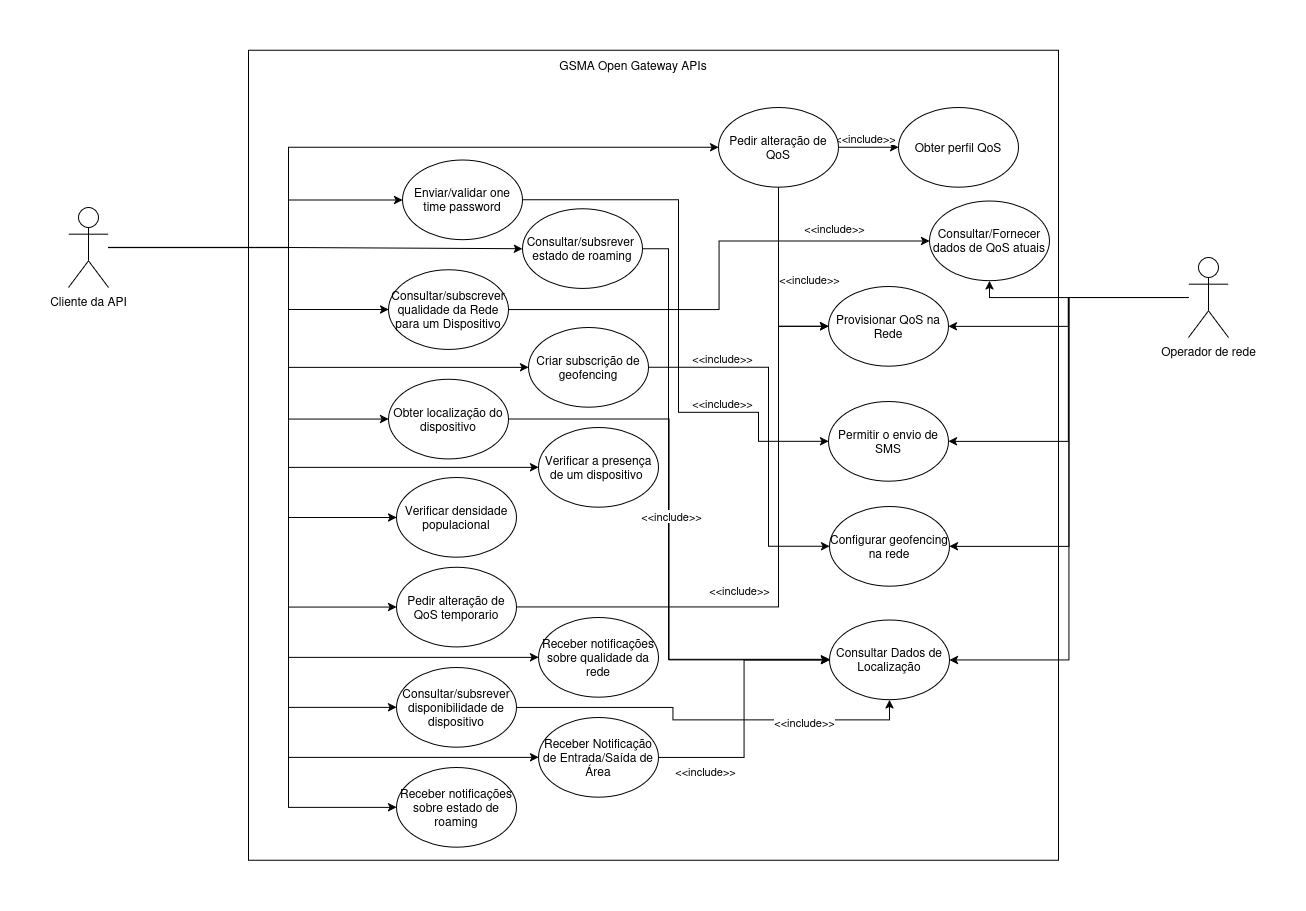

The diagram above was exported from draw.io. Its source (the exported page's mxGraphModel, read from the mxfile embedded in the PNG):
<mxGraphModel dx="2020" dy="1083" grid="1" gridSize="10" guides="1" tooltips="1" connect="1" arrows="1" fold="1" page="1" pageScale="1" pageWidth="827" pageHeight="1169" math="0" shadow="0">
  <root>
    <mxCell id="0" />
    <mxCell id="1" parent="0" />
    <mxCell id="7h6PHeIdmwQmnWfp8V3L-1" value="" style="group" parent="1" vertex="1" connectable="0">
      <mxGeometry x="660" y="170" width="810" height="737.7922077922078" as="geometry" />
    </mxCell>
    <mxCell id="7h6PHeIdmwQmnWfp8V3L-2" value="" style="group" parent="7h6PHeIdmwQmnWfp8V3L-1" vertex="1" connectable="0">
      <mxGeometry y="-72.20779220779221" width="810" height="810" as="geometry" />
    </mxCell>
    <mxCell id="7h6PHeIdmwQmnWfp8V3L-3" value="" style="whiteSpace=wrap;html=1;aspect=fixed;movable=1;resizable=1;rotatable=1;deletable=1;editable=1;locked=0;connectable=1;" parent="7h6PHeIdmwQmnWfp8V3L-2" vertex="1">
      <mxGeometry width="810" height="810" as="geometry" />
    </mxCell>
    <mxCell id="7h6PHeIdmwQmnWfp8V3L-4" value="GSMA Open Gateway APIs" style="text;html=1;align=center;verticalAlign=middle;whiteSpace=wrap;rounded=0;movable=0;resizable=0;rotatable=0;deletable=0;editable=0;locked=1;connectable=0;" parent="7h6PHeIdmwQmnWfp8V3L-2" vertex="1">
      <mxGeometry width="770" height="30" as="geometry" />
    </mxCell>
    <mxCell id="7h6PHeIdmwQmnWfp8V3L-47" style="edgeStyle=orthogonalEdgeStyle;rounded=0;orthogonalLoop=1;jettySize=auto;html=1;entryX=0;entryY=0.5;entryDx=0;entryDy=0;" parent="7h6PHeIdmwQmnWfp8V3L-2" source="7h6PHeIdmwQmnWfp8V3L-5" target="7h6PHeIdmwQmnWfp8V3L-46" edge="1">
      <mxGeometry relative="1" as="geometry">
        <Array as="points">
          <mxPoint x="520" y="317" />
          <mxPoint x="520" y="496" />
        </Array>
      </mxGeometry>
    </mxCell>
    <mxCell id="7h6PHeIdmwQmnWfp8V3L-5" value="Criar subscrição de geofencing" style="ellipse;whiteSpace=wrap;html=1;" parent="7h6PHeIdmwQmnWfp8V3L-2" vertex="1">
      <mxGeometry x="280" y="277.20373756114014" width="120" height="79.70990048912128" as="geometry" />
    </mxCell>
    <mxCell id="7h6PHeIdmwQmnWfp8V3L-6" value="Consultar/subscrever qualidade da Rede para um Dispositivo" style="ellipse;whiteSpace=wrap;html=1;" parent="7h6PHeIdmwQmnWfp8V3L-2" vertex="1">
      <mxGeometry x="140" y="219.34727610052286" width="120" height="79.70990048912128" as="geometry" />
    </mxCell>
    <mxCell id="7h6PHeIdmwQmnWfp8V3L-63" style="edgeStyle=orthogonalEdgeStyle;rounded=0;orthogonalLoop=1;jettySize=auto;html=1;entryX=0;entryY=0.5;entryDx=0;entryDy=0;" parent="7h6PHeIdmwQmnWfp8V3L-2" source="7h6PHeIdmwQmnWfp8V3L-7" target="7h6PHeIdmwQmnWfp8V3L-50" edge="1">
      <mxGeometry relative="1" as="geometry" />
    </mxCell>
    <mxCell id="7h6PHeIdmwQmnWfp8V3L-7" value="Obter localização do dispositivo" style="ellipse;whiteSpace=wrap;html=1;" parent="7h6PHeIdmwQmnWfp8V3L-2" vertex="1">
      <mxGeometry x="140" y="328.9483892730646" width="120" height="79.70990048912128" as="geometry" />
    </mxCell>
    <mxCell id="7h6PHeIdmwQmnWfp8V3L-43" style="edgeStyle=orthogonalEdgeStyle;rounded=0;orthogonalLoop=1;jettySize=auto;html=1;entryX=0;entryY=0.5;entryDx=0;entryDy=0;" parent="7h6PHeIdmwQmnWfp8V3L-2" source="7h6PHeIdmwQmnWfp8V3L-8" target="7h6PHeIdmwQmnWfp8V3L-42" edge="1">
      <mxGeometry relative="1" as="geometry">
        <Array as="points">
          <mxPoint x="430" y="150" />
          <mxPoint x="430" y="362" />
          <mxPoint x="510" y="362" />
          <mxPoint x="510" y="391" />
        </Array>
      </mxGeometry>
    </mxCell>
    <mxCell id="7h6PHeIdmwQmnWfp8V3L-8" value="Enviar/validar one time password" style="ellipse;whiteSpace=wrap;html=1;" parent="7h6PHeIdmwQmnWfp8V3L-2" vertex="1">
      <mxGeometry x="154" y="109.7461629279811" width="120" height="79.70990048912128" as="geometry" />
    </mxCell>
    <mxCell id="7h6PHeIdmwQmnWfp8V3L-9" value="Verificar densidade populacional" style="ellipse;whiteSpace=wrap;html=1;" parent="7h6PHeIdmwQmnWfp8V3L-2" vertex="1">
      <mxGeometry x="148" y="427.2095024456064" width="120" height="79.70990048912128" as="geometry" />
    </mxCell>
    <mxCell id="7h6PHeIdmwQmnWfp8V3L-10" value="Obter perfil QoS" style="ellipse;whiteSpace=wrap;html=1;" parent="7h6PHeIdmwQmnWfp8V3L-2" vertex="1">
      <mxGeometry x="650" y="57.210615618148175" width="120" height="79.70990048912128" as="geometry" />
    </mxCell>
    <mxCell id="7h6PHeIdmwQmnWfp8V3L-11" style="edgeStyle=orthogonalEdgeStyle;rounded=0;orthogonalLoop=1;jettySize=auto;html=1;entryX=0;entryY=0.5;entryDx=0;entryDy=0;" parent="7h6PHeIdmwQmnWfp8V3L-2" source="7h6PHeIdmwQmnWfp8V3L-15" target="7h6PHeIdmwQmnWfp8V3L-10" edge="1">
      <mxGeometry relative="1" as="geometry" />
    </mxCell>
    <mxCell id="7h6PHeIdmwQmnWfp8V3L-12" value="&amp;lt;&amp;lt;include&amp;gt;&amp;gt;" style="edgeLabel;html=1;align=center;verticalAlign=middle;resizable=0;points=[];" parent="7h6PHeIdmwQmnWfp8V3L-11" vertex="1" connectable="0">
      <mxGeometry x="-0.1345" y="-4" relative="1" as="geometry">
        <mxPoint x="1" y="-14" as="offset" />
      </mxGeometry>
    </mxCell>
    <mxCell id="7h6PHeIdmwQmnWfp8V3L-13" style="edgeStyle=orthogonalEdgeStyle;rounded=0;orthogonalLoop=1;jettySize=auto;html=1;entryX=0;entryY=0.5;entryDx=0;entryDy=0;" parent="7h6PHeIdmwQmnWfp8V3L-2" source="7h6PHeIdmwQmnWfp8V3L-15" target="7h6PHeIdmwQmnWfp8V3L-20" edge="1">
      <mxGeometry relative="1" as="geometry" />
    </mxCell>
    <mxCell id="7h6PHeIdmwQmnWfp8V3L-14" value="&amp;lt;&amp;lt;include&amp;gt;&amp;gt;" style="edgeLabel;html=1;align=center;verticalAlign=middle;resizable=0;points=[];" parent="7h6PHeIdmwQmnWfp8V3L-13" vertex="1" connectable="0">
      <mxGeometry x="0.0027" y="-2" relative="1" as="geometry">
        <mxPoint x="32" y="-3" as="offset" />
      </mxGeometry>
    </mxCell>
    <mxCell id="7h6PHeIdmwQmnWfp8V3L-15" value="Pedir alteração de QoS" style="ellipse;whiteSpace=wrap;html=1;" parent="7h6PHeIdmwQmnWfp8V3L-2" vertex="1">
      <mxGeometry x="470" y="57.21121268342048" width="120" height="79.70990048912128" as="geometry" />
    </mxCell>
    <mxCell id="7h6PHeIdmwQmnWfp8V3L-16" style="edgeStyle=orthogonalEdgeStyle;rounded=0;orthogonalLoop=1;jettySize=auto;html=1;entryX=0;entryY=0.5;entryDx=0;entryDy=0;" parent="7h6PHeIdmwQmnWfp8V3L-2" source="7h6PHeIdmwQmnWfp8V3L-17" target="7h6PHeIdmwQmnWfp8V3L-20" edge="1">
      <mxGeometry relative="1" as="geometry">
        <Array as="points">
          <mxPoint x="530" y="557" />
          <mxPoint x="530" y="276" />
        </Array>
      </mxGeometry>
    </mxCell>
    <mxCell id="7h6PHeIdmwQmnWfp8V3L-17" value="Pedir alteração de QoS temporario" style="ellipse;whiteSpace=wrap;html=1;" parent="7h6PHeIdmwQmnWfp8V3L-2" vertex="1">
      <mxGeometry x="148" y="516.9217287906899" width="120" height="79.70990048912128" as="geometry" />
    </mxCell>
    <mxCell id="7h6PHeIdmwQmnWfp8V3L-58" style="edgeStyle=orthogonalEdgeStyle;rounded=0;orthogonalLoop=1;jettySize=auto;html=1;entryX=0.5;entryY=1;entryDx=0;entryDy=0;" parent="7h6PHeIdmwQmnWfp8V3L-2" source="7h6PHeIdmwQmnWfp8V3L-18" target="7h6PHeIdmwQmnWfp8V3L-50" edge="1">
      <mxGeometry relative="1" as="geometry">
        <mxPoint x="380" y="945.2077922077922" as="targetPoint" />
      </mxGeometry>
    </mxCell>
    <mxCell id="7h6PHeIdmwQmnWfp8V3L-18" value="Consultar/subsrever disponibilidade de dispositivo" style="ellipse;whiteSpace=wrap;html=1;" parent="7h6PHeIdmwQmnWfp8V3L-2" vertex="1">
      <mxGeometry x="148" y="617.2117287906899" width="120" height="79.70990048912128" as="geometry" />
    </mxCell>
    <mxCell id="7h6PHeIdmwQmnWfp8V3L-52" style="edgeStyle=orthogonalEdgeStyle;rounded=0;orthogonalLoop=1;jettySize=auto;html=1;entryX=0;entryY=0.5;entryDx=0;entryDy=0;" parent="7h6PHeIdmwQmnWfp8V3L-2" source="7h6PHeIdmwQmnWfp8V3L-19" target="7h6PHeIdmwQmnWfp8V3L-50" edge="1">
      <mxGeometry relative="1" as="geometry">
        <Array as="points">
          <mxPoint x="420" y="198" />
          <mxPoint x="420" y="609" />
          <mxPoint x="581" y="609" />
        </Array>
      </mxGeometry>
    </mxCell>
    <mxCell id="7h6PHeIdmwQmnWfp8V3L-19" value="Consultar/subsrever&amp;nbsp;&lt;div&gt;estado de roaming&lt;/div&gt;" style="ellipse;whiteSpace=wrap;html=1;" parent="7h6PHeIdmwQmnWfp8V3L-2" vertex="1">
      <mxGeometry x="274" y="158.5648507336819" width="120" height="79.70990048912128" as="geometry" />
    </mxCell>
    <mxCell id="7h6PHeIdmwQmnWfp8V3L-20" value="Provisionar QoS na Rede" style="ellipse;whiteSpace=wrap;html=1;" parent="7h6PHeIdmwQmnWfp8V3L-2" vertex="1">
      <mxGeometry x="580" y="236.21121268342048" width="120" height="79.70990048912128" as="geometry" />
    </mxCell>
    <mxCell id="7h6PHeIdmwQmnWfp8V3L-21" value="Receber notificações sobre qualidade da rede" style="ellipse;whiteSpace=wrap;html=1;" parent="7h6PHeIdmwQmnWfp8V3L-2" vertex="1">
      <mxGeometry x="290" y="567.2095024456063" width="120" height="79.70990048912128" as="geometry" />
    </mxCell>
    <mxCell id="7h6PHeIdmwQmnWfp8V3L-22" value="Receber notificações sobre estado de roaming" style="ellipse;whiteSpace=wrap;html=1;" parent="7h6PHeIdmwQmnWfp8V3L-2" vertex="1">
      <mxGeometry x="148" y="717.2095024456063" width="120" height="79.70990048912128" as="geometry" />
    </mxCell>
    <mxCell id="7h6PHeIdmwQmnWfp8V3L-55" style="edgeStyle=orthogonalEdgeStyle;rounded=0;orthogonalLoop=1;jettySize=auto;html=1;entryX=0;entryY=0.5;entryDx=0;entryDy=0;" parent="7h6PHeIdmwQmnWfp8V3L-2" source="7h6PHeIdmwQmnWfp8V3L-23" target="7h6PHeIdmwQmnWfp8V3L-50" edge="1">
      <mxGeometry relative="1" as="geometry" />
    </mxCell>
    <mxCell id="7h6PHeIdmwQmnWfp8V3L-23" value="Receber Notificação de Entrada/Saída de Área" style="ellipse;whiteSpace=wrap;html=1;" parent="7h6PHeIdmwQmnWfp8V3L-2" vertex="1">
      <mxGeometry x="290" y="667.2095024456064" width="120" height="79.70990048912128" as="geometry" />
    </mxCell>
    <mxCell id="7h6PHeIdmwQmnWfp8V3L-24" value="Verificar a presença de um dispositivo&lt;span style=&quot;background-color: transparent; color: light-dark(rgb(0, 0, 0), rgb(255, 255, 255));&quot;&gt;&amp;nbsp;&lt;/span&gt;" style="ellipse;whiteSpace=wrap;html=1;" parent="7h6PHeIdmwQmnWfp8V3L-2" vertex="1">
      <mxGeometry x="290" y="377.20373756114014" width="120" height="79.70990048912128" as="geometry" />
    </mxCell>
    <mxCell id="7h6PHeIdmwQmnWfp8V3L-25" value="&amp;lt;&amp;lt;include&amp;gt;&amp;gt;" style="edgeLabel;html=1;align=center;verticalAlign=middle;resizable=0;points=[];" parent="7h6PHeIdmwQmnWfp8V3L-2" vertex="1" connectable="0">
      <mxGeometry x="490" y="539.8011131725416" as="geometry" />
    </mxCell>
    <mxCell id="7h6PHeIdmwQmnWfp8V3L-42" value="Permitir o envio de SMS" style="ellipse;whiteSpace=wrap;html=1;" parent="7h6PHeIdmwQmnWfp8V3L-2" vertex="1">
      <mxGeometry x="580" y="351.2112126834205" width="120" height="79.70990048912128" as="geometry" />
    </mxCell>
    <mxCell id="7h6PHeIdmwQmnWfp8V3L-46" value="Configurar geofencing na rede" style="ellipse;whiteSpace=wrap;html=1;" parent="7h6PHeIdmwQmnWfp8V3L-2" vertex="1">
      <mxGeometry x="581" y="456.2112126834205" width="120" height="79.70990048912128" as="geometry" />
    </mxCell>
    <mxCell id="7h6PHeIdmwQmnWfp8V3L-50" value="&lt;div&gt;Consultar Dados de Localização&lt;/div&gt;" style="ellipse;whiteSpace=wrap;html=1;" parent="7h6PHeIdmwQmnWfp8V3L-2" vertex="1">
      <mxGeometry x="581" y="569.8012126834205" width="120" height="79.70990048912128" as="geometry" />
    </mxCell>
    <mxCell id="7h6PHeIdmwQmnWfp8V3L-26" style="edgeStyle=orthogonalEdgeStyle;rounded=0;orthogonalLoop=1;jettySize=auto;html=1;entryX=0;entryY=0.5;entryDx=0;entryDy=0;" parent="1" source="7h6PHeIdmwQmnWfp8V3L-39" target="7h6PHeIdmwQmnWfp8V3L-5" edge="1">
      <mxGeometry relative="1" as="geometry">
        <Array as="points">
          <mxPoint x="700" y="295" />
          <mxPoint x="700" y="415" />
        </Array>
      </mxGeometry>
    </mxCell>
    <mxCell id="7h6PHeIdmwQmnWfp8V3L-27" style="edgeStyle=orthogonalEdgeStyle;rounded=0;orthogonalLoop=1;jettySize=auto;html=1;entryX=0;entryY=0.5;entryDx=0;entryDy=0;" parent="1" source="7h6PHeIdmwQmnWfp8V3L-39" target="7h6PHeIdmwQmnWfp8V3L-8" edge="1">
      <mxGeometry relative="1" as="geometry">
        <Array as="points">
          <mxPoint x="700" y="295" />
          <mxPoint x="700" y="247" />
        </Array>
      </mxGeometry>
    </mxCell>
    <mxCell id="7h6PHeIdmwQmnWfp8V3L-28" style="edgeStyle=orthogonalEdgeStyle;rounded=0;orthogonalLoop=1;jettySize=auto;html=1;entryX=0;entryY=0.5;entryDx=0;entryDy=0;" parent="1" source="7h6PHeIdmwQmnWfp8V3L-39" target="7h6PHeIdmwQmnWfp8V3L-6" edge="1">
      <mxGeometry relative="1" as="geometry">
        <Array as="points">
          <mxPoint x="700" y="295" />
          <mxPoint x="700" y="357" />
        </Array>
      </mxGeometry>
    </mxCell>
    <mxCell id="7h6PHeIdmwQmnWfp8V3L-29" style="edgeStyle=orthogonalEdgeStyle;rounded=0;orthogonalLoop=1;jettySize=auto;html=1;entryX=0;entryY=0.5;entryDx=0;entryDy=0;" parent="1" source="7h6PHeIdmwQmnWfp8V3L-39" target="7h6PHeIdmwQmnWfp8V3L-19" edge="1">
      <mxGeometry relative="1" as="geometry">
        <mxPoint x="990" y="296" as="targetPoint" />
        <Array as="points">
          <mxPoint x="700" y="295" />
          <mxPoint x="700" y="296" />
        </Array>
      </mxGeometry>
    </mxCell>
    <mxCell id="7h6PHeIdmwQmnWfp8V3L-30" style="edgeStyle=orthogonalEdgeStyle;rounded=0;orthogonalLoop=1;jettySize=auto;html=1;entryX=0;entryY=0.5;entryDx=0;entryDy=0;" parent="1" source="7h6PHeIdmwQmnWfp8V3L-39" target="7h6PHeIdmwQmnWfp8V3L-7" edge="1">
      <mxGeometry relative="1" as="geometry">
        <Array as="points">
          <mxPoint x="700" y="295" />
          <mxPoint x="700" y="467" />
        </Array>
      </mxGeometry>
    </mxCell>
    <mxCell id="7h6PHeIdmwQmnWfp8V3L-31" style="edgeStyle=orthogonalEdgeStyle;rounded=0;orthogonalLoop=1;jettySize=auto;html=1;entryX=0;entryY=0.5;entryDx=0;entryDy=0;" parent="1" source="7h6PHeIdmwQmnWfp8V3L-39" target="7h6PHeIdmwQmnWfp8V3L-15" edge="1">
      <mxGeometry relative="1" as="geometry">
        <Array as="points">
          <mxPoint x="700" y="295" />
          <mxPoint x="700" y="195" />
        </Array>
      </mxGeometry>
    </mxCell>
    <mxCell id="7h6PHeIdmwQmnWfp8V3L-32" style="edgeStyle=orthogonalEdgeStyle;rounded=0;orthogonalLoop=1;jettySize=auto;html=1;entryX=0;entryY=0.5;entryDx=0;entryDy=0;" parent="1" source="7h6PHeIdmwQmnWfp8V3L-39" target="7h6PHeIdmwQmnWfp8V3L-9" edge="1">
      <mxGeometry relative="1" as="geometry">
        <Array as="points">
          <mxPoint x="700" y="295" />
          <mxPoint x="700" y="565" />
          <mxPoint x="808" y="565" />
        </Array>
      </mxGeometry>
    </mxCell>
    <mxCell id="7h6PHeIdmwQmnWfp8V3L-33" style="edgeStyle=orthogonalEdgeStyle;rounded=0;orthogonalLoop=1;jettySize=auto;html=1;entryX=0;entryY=0.5;entryDx=0;entryDy=0;" parent="1" source="7h6PHeIdmwQmnWfp8V3L-39" target="7h6PHeIdmwQmnWfp8V3L-17" edge="1">
      <mxGeometry relative="1" as="geometry">
        <Array as="points">
          <mxPoint x="700" y="295" />
          <mxPoint x="700" y="655" />
        </Array>
      </mxGeometry>
    </mxCell>
    <mxCell id="7h6PHeIdmwQmnWfp8V3L-34" style="edgeStyle=orthogonalEdgeStyle;rounded=0;orthogonalLoop=1;jettySize=auto;html=1;entryX=0;entryY=0.5;entryDx=0;entryDy=0;" parent="1" source="7h6PHeIdmwQmnWfp8V3L-39" target="7h6PHeIdmwQmnWfp8V3L-18" edge="1">
      <mxGeometry relative="1" as="geometry">
        <Array as="points">
          <mxPoint x="700" y="295" />
          <mxPoint x="700" y="755" />
        </Array>
      </mxGeometry>
    </mxCell>
    <mxCell id="7h6PHeIdmwQmnWfp8V3L-35" style="edgeStyle=orthogonalEdgeStyle;rounded=0;orthogonalLoop=1;jettySize=auto;html=1;entryX=0;entryY=0.5;entryDx=0;entryDy=0;" parent="1" source="7h6PHeIdmwQmnWfp8V3L-39" target="7h6PHeIdmwQmnWfp8V3L-24" edge="1">
      <mxGeometry relative="1" as="geometry">
        <Array as="points">
          <mxPoint x="700" y="295" />
          <mxPoint x="700" y="515" />
        </Array>
      </mxGeometry>
    </mxCell>
    <mxCell id="7h6PHeIdmwQmnWfp8V3L-36" style="edgeStyle=orthogonalEdgeStyle;rounded=0;orthogonalLoop=1;jettySize=auto;html=1;entryX=0;entryY=0.5;entryDx=0;entryDy=0;" parent="1" source="7h6PHeIdmwQmnWfp8V3L-39" target="7h6PHeIdmwQmnWfp8V3L-21" edge="1">
      <mxGeometry relative="1" as="geometry">
        <Array as="points">
          <mxPoint x="700" y="295" />
          <mxPoint x="700" y="705" />
        </Array>
      </mxGeometry>
    </mxCell>
    <mxCell id="7h6PHeIdmwQmnWfp8V3L-37" style="edgeStyle=orthogonalEdgeStyle;rounded=0;orthogonalLoop=1;jettySize=auto;html=1;entryX=0;entryY=0.5;entryDx=0;entryDy=0;" parent="1" source="7h6PHeIdmwQmnWfp8V3L-39" target="7h6PHeIdmwQmnWfp8V3L-23" edge="1">
      <mxGeometry relative="1" as="geometry">
        <Array as="points">
          <mxPoint x="700" y="295" />
          <mxPoint x="700" y="805" />
        </Array>
      </mxGeometry>
    </mxCell>
    <mxCell id="7h6PHeIdmwQmnWfp8V3L-38" style="edgeStyle=orthogonalEdgeStyle;rounded=0;orthogonalLoop=1;jettySize=auto;html=1;entryX=0;entryY=0.5;entryDx=0;entryDy=0;" parent="1" source="7h6PHeIdmwQmnWfp8V3L-39" target="7h6PHeIdmwQmnWfp8V3L-22" edge="1">
      <mxGeometry relative="1" as="geometry">
        <Array as="points">
          <mxPoint x="700" y="295" />
          <mxPoint x="700" y="855" />
        </Array>
      </mxGeometry>
    </mxCell>
    <mxCell id="7h6PHeIdmwQmnWfp8V3L-39" value="Cliente da API" style="shape=umlActor;verticalLabelPosition=bottom;verticalAlign=top;html=1;outlineConnect=0;" parent="1" vertex="1">
      <mxGeometry x="480" y="255" width="40" height="80" as="geometry" />
    </mxCell>
    <mxCell id="7h6PHeIdmwQmnWfp8V3L-40" style="edgeStyle=orthogonalEdgeStyle;rounded=0;orthogonalLoop=1;jettySize=auto;html=1;entryX=1;entryY=0.5;entryDx=0;entryDy=0;" parent="1" source="7h6PHeIdmwQmnWfp8V3L-41" target="7h6PHeIdmwQmnWfp8V3L-20" edge="1">
      <mxGeometry relative="1" as="geometry" />
    </mxCell>
    <mxCell id="7h6PHeIdmwQmnWfp8V3L-45" style="edgeStyle=orthogonalEdgeStyle;rounded=0;orthogonalLoop=1;jettySize=auto;html=1;entryX=1;entryY=0.5;entryDx=0;entryDy=0;" parent="1" source="7h6PHeIdmwQmnWfp8V3L-41" target="7h6PHeIdmwQmnWfp8V3L-42" edge="1">
      <mxGeometry relative="1" as="geometry" />
    </mxCell>
    <mxCell id="7h6PHeIdmwQmnWfp8V3L-49" style="edgeStyle=orthogonalEdgeStyle;rounded=0;orthogonalLoop=1;jettySize=auto;html=1;entryX=1;entryY=0.5;entryDx=0;entryDy=0;" parent="1" source="7h6PHeIdmwQmnWfp8V3L-41" target="7h6PHeIdmwQmnWfp8V3L-46" edge="1">
      <mxGeometry relative="1" as="geometry" />
    </mxCell>
    <mxCell id="7h6PHeIdmwQmnWfp8V3L-61" style="edgeStyle=orthogonalEdgeStyle;rounded=0;orthogonalLoop=1;jettySize=auto;html=1;entryX=1;entryY=0.5;entryDx=0;entryDy=0;" parent="1" source="7h6PHeIdmwQmnWfp8V3L-41" target="7h6PHeIdmwQmnWfp8V3L-50" edge="1">
      <mxGeometry relative="1" as="geometry" />
    </mxCell>
    <mxCell id="7h6PHeIdmwQmnWfp8V3L-68" style="edgeStyle=orthogonalEdgeStyle;rounded=0;orthogonalLoop=1;jettySize=auto;html=1;entryX=0.5;entryY=1;entryDx=0;entryDy=0;" parent="1" source="7h6PHeIdmwQmnWfp8V3L-41" target="7h6PHeIdmwQmnWfp8V3L-65" edge="1">
      <mxGeometry relative="1" as="geometry">
        <Array as="points">
          <mxPoint x="1401" y="345" />
        </Array>
      </mxGeometry>
    </mxCell>
    <mxCell id="7h6PHeIdmwQmnWfp8V3L-41" value="Operador de rede" style="shape=umlActor;verticalLabelPosition=bottom;verticalAlign=top;html=1;outlineConnect=0;" parent="1" vertex="1">
      <mxGeometry x="1600" y="305" width="40" height="80" as="geometry" />
    </mxCell>
    <mxCell id="7h6PHeIdmwQmnWfp8V3L-44" value="&amp;lt;&amp;lt;include&amp;gt;&amp;gt;" style="edgeLabel;html=1;align=center;verticalAlign=middle;resizable=0;points=[];" parent="1" vertex="1" connectable="0">
      <mxGeometry x="1133" y="450.5933209647494" as="geometry" />
    </mxCell>
    <mxCell id="7h6PHeIdmwQmnWfp8V3L-48" value="&amp;lt;&amp;lt;include&amp;gt;&amp;gt;" style="edgeLabel;html=1;align=center;verticalAlign=middle;resizable=0;points=[];" parent="1" vertex="1" connectable="0">
      <mxGeometry x="1133" y="405.5933209647494" as="geometry" />
    </mxCell>
    <mxCell id="7h6PHeIdmwQmnWfp8V3L-53" value="&amp;lt;&amp;lt;include&amp;gt;&amp;gt;" style="edgeLabel;html=1;align=center;verticalAlign=middle;resizable=0;points=[];" parent="1" vertex="1" connectable="0">
      <mxGeometry x="1082" y="563.5933209647494" as="geometry" />
    </mxCell>
    <mxCell id="7h6PHeIdmwQmnWfp8V3L-56" value="&amp;lt;&amp;lt;include&amp;gt;&amp;gt;" style="edgeLabel;html=1;align=center;verticalAlign=middle;resizable=0;points=[];" parent="1" vertex="1" connectable="0">
      <mxGeometry x="1116" y="818.5933209647494" as="geometry" />
    </mxCell>
    <mxCell id="7h6PHeIdmwQmnWfp8V3L-60" value="&amp;lt;&amp;lt;include&amp;gt;&amp;gt;" style="edgeLabel;html=1;align=center;verticalAlign=middle;resizable=0;points=[];" parent="1" vertex="1" connectable="0">
      <mxGeometry x="1215" y="769.5933209647494" as="geometry" />
    </mxCell>
    <mxCell id="7h6PHeIdmwQmnWfp8V3L-65" value="Consultar/Fornecer dados de QoS atuais" style="ellipse;whiteSpace=wrap;html=1;" parent="1" vertex="1">
      <mxGeometry x="1341" y="248.59342047562836" width="120" height="79.70990048912128" as="geometry" />
    </mxCell>
    <mxCell id="7h6PHeIdmwQmnWfp8V3L-66" style="edgeStyle=orthogonalEdgeStyle;rounded=0;orthogonalLoop=1;jettySize=auto;html=1;" parent="1" source="7h6PHeIdmwQmnWfp8V3L-6" target="7h6PHeIdmwQmnWfp8V3L-65" edge="1">
      <mxGeometry relative="1" as="geometry" />
    </mxCell>
    <mxCell id="7h6PHeIdmwQmnWfp8V3L-67" value="&amp;lt;&amp;lt;include&amp;gt;&amp;gt;" style="edgeLabel;html=1;align=center;verticalAlign=middle;resizable=0;points=[];" parent="1" vertex="1" connectable="0">
      <mxGeometry x="1245" y="275.7133209647495" as="geometry" />
    </mxCell>
  </root>
</mxGraphModel>